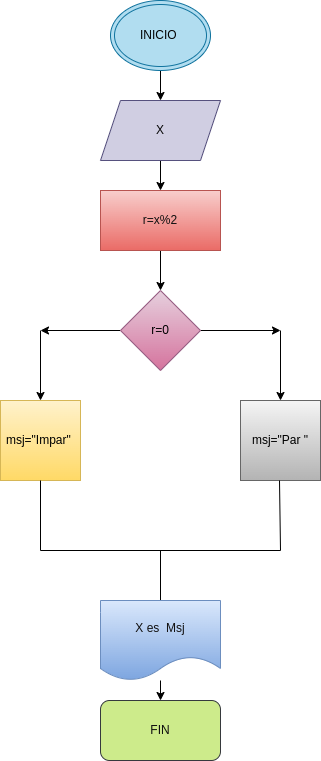

The diagram above was exported from draw.io. Its source (the exported page's mxGraphModel, read from the mxfile embedded in the PNG):
<mxGraphModel dx="662" dy="413" grid="1" gridSize="10" guides="1" tooltips="1" connect="1" arrows="1" fold="1" page="1" pageScale="1" pageWidth="827" pageHeight="1169" math="0" shadow="0">
  <root>
    <mxCell id="0" />
    <mxCell id="1" parent="0" />
    <mxCell id="4" value="" style="edgeStyle=none;html=1;" edge="1" parent="1" source="2" target="3">
      <mxGeometry relative="1" as="geometry" />
    </mxCell>
    <mxCell id="2" value="&lt;font color=&quot;#030202&quot;&gt;INICIO&amp;nbsp;&lt;/font&gt;" style="ellipse;shape=doubleEllipse;whiteSpace=wrap;html=1;fillColor=#b1ddf0;strokeColor=#10739e;" vertex="1" parent="1">
      <mxGeometry x="270" y="10" width="100" height="70" as="geometry" />
    </mxCell>
    <mxCell id="6" value="" style="edgeStyle=none;html=1;" edge="1" parent="1" source="3" target="5">
      <mxGeometry relative="1" as="geometry" />
    </mxCell>
    <mxCell id="3" value="&lt;font color=&quot;#080808&quot;&gt;X&lt;/font&gt;" style="shape=parallelogram;perimeter=parallelogramPerimeter;whiteSpace=wrap;html=1;fixedSize=1;fillColor=#d0cee2;strokeColor=#56517e;" vertex="1" parent="1">
      <mxGeometry x="260" y="110" width="120" height="60" as="geometry" />
    </mxCell>
    <mxCell id="8" value="" style="edgeStyle=none;html=1;" edge="1" parent="1" source="5" target="7">
      <mxGeometry relative="1" as="geometry" />
    </mxCell>
    <mxCell id="5" value="&lt;font color=&quot;#121111&quot;&gt;r=x%2&lt;/font&gt;" style="rounded=0;whiteSpace=wrap;html=1;fillColor=#f8cecc;gradientColor=#ea6b66;strokeColor=#b85450;" vertex="1" parent="1">
      <mxGeometry x="260" y="200" width="120" height="60" as="geometry" />
    </mxCell>
    <mxCell id="17" value="" style="edgeStyle=none;html=1;" edge="1" parent="1" source="7">
      <mxGeometry relative="1" as="geometry">
        <mxPoint x="200" y="340" as="targetPoint" />
      </mxGeometry>
    </mxCell>
    <mxCell id="20" value="" style="edgeStyle=none;html=1;" edge="1" parent="1" source="7">
      <mxGeometry relative="1" as="geometry">
        <mxPoint x="440" y="340" as="targetPoint" />
      </mxGeometry>
    </mxCell>
    <mxCell id="7" value="&lt;font color=&quot;#000000&quot;&gt;r=0&lt;/font&gt;" style="rhombus;whiteSpace=wrap;html=1;fillColor=#e6d0de;gradientColor=#d5739d;strokeColor=#996185;" vertex="1" parent="1">
      <mxGeometry x="280" y="300" width="80" height="80" as="geometry" />
    </mxCell>
    <mxCell id="21" value="" style="endArrow=classic;html=1;" edge="1" parent="1">
      <mxGeometry width="50" height="50" relative="1" as="geometry">
        <mxPoint x="200" y="340" as="sourcePoint" />
        <mxPoint x="200" y="410" as="targetPoint" />
      </mxGeometry>
    </mxCell>
    <mxCell id="22" value="" style="endArrow=classic;html=1;" edge="1" parent="1">
      <mxGeometry width="50" height="50" relative="1" as="geometry">
        <mxPoint x="440" y="340" as="sourcePoint" />
        <mxPoint x="440" y="410" as="targetPoint" />
      </mxGeometry>
    </mxCell>
    <mxCell id="24" value="&lt;font color=&quot;#000000&quot;&gt;msj=&quot;Impar&quot;&amp;nbsp;&lt;/font&gt;" style="whiteSpace=wrap;html=1;aspect=fixed;fillColor=#fff2cc;gradientColor=#ffd966;strokeColor=#d6b656;" vertex="1" parent="1">
      <mxGeometry x="160" y="410" width="80" height="80" as="geometry" />
    </mxCell>
    <mxCell id="25" value="&lt;font color=&quot;#000000&quot;&gt;msj=&quot;Par &quot;&lt;/font&gt;" style="whiteSpace=wrap;html=1;aspect=fixed;fillColor=#f5f5f5;gradientColor=#b3b3b3;strokeColor=#666666;" vertex="1" parent="1">
      <mxGeometry x="400" y="410" width="80" height="80" as="geometry" />
    </mxCell>
    <mxCell id="27" value="" style="endArrow=none;html=1;" edge="1" parent="1">
      <mxGeometry width="50" height="50" relative="1" as="geometry">
        <mxPoint x="200" y="560" as="sourcePoint" />
        <mxPoint x="200" y="490" as="targetPoint" />
      </mxGeometry>
    </mxCell>
    <mxCell id="28" value="" style="endArrow=none;html=1;" edge="1" parent="1">
      <mxGeometry width="50" height="50" relative="1" as="geometry">
        <mxPoint x="440" y="560" as="sourcePoint" />
        <mxPoint x="439" y="490" as="targetPoint" />
      </mxGeometry>
    </mxCell>
    <mxCell id="29" value="" style="endArrow=none;html=1;" edge="1" parent="1">
      <mxGeometry width="50" height="50" relative="1" as="geometry">
        <mxPoint x="200" y="560" as="sourcePoint" />
        <mxPoint x="440" y="560" as="targetPoint" />
      </mxGeometry>
    </mxCell>
    <mxCell id="31" value="" style="endArrow=none;html=1;" edge="1" parent="1">
      <mxGeometry width="50" height="50" relative="1" as="geometry">
        <mxPoint x="320" y="610" as="sourcePoint" />
        <mxPoint x="320" y="560" as="targetPoint" />
      </mxGeometry>
    </mxCell>
    <mxCell id="34" value="" style="edgeStyle=none;html=1;" edge="1" parent="1" source="32" target="33">
      <mxGeometry relative="1" as="geometry" />
    </mxCell>
    <mxCell id="32" value="&lt;font color=&quot;#121111&quot;&gt;X es&amp;nbsp; Msj&lt;/font&gt;" style="shape=document;whiteSpace=wrap;html=1;boundedLbl=1;fillColor=#dae8fc;gradientColor=#7ea6e0;strokeColor=#6c8ebf;" vertex="1" parent="1">
      <mxGeometry x="260" y="610" width="120" height="80" as="geometry" />
    </mxCell>
    <mxCell id="33" value="&lt;font color=&quot;#0f0f0f&quot;&gt;FIN&lt;/font&gt;" style="rounded=1;whiteSpace=wrap;html=1;fillColor=#cdeb8b;strokeColor=#36393d;" vertex="1" parent="1">
      <mxGeometry x="260" y="710" width="120" height="60" as="geometry" />
    </mxCell>
  </root>
</mxGraphModel>